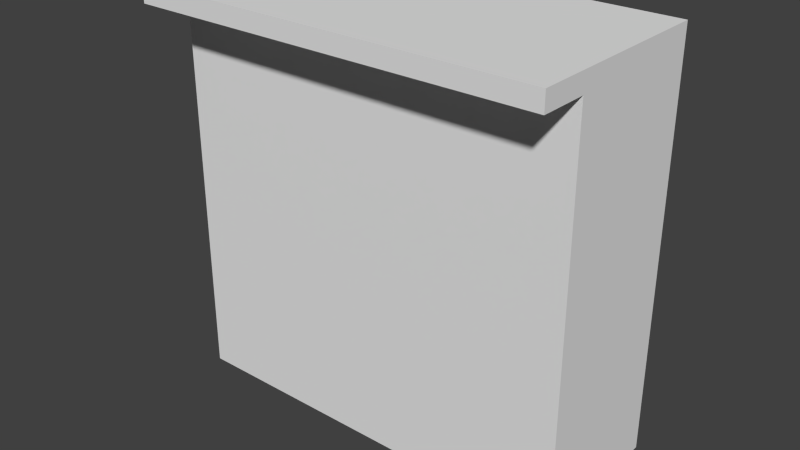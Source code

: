 # Source: bar.blend  (saved by Blender 2.76.0; exported with 4.5.12 LTS)
import bpy
from mathutils import Matrix  # noqa: F401  (used for matrix-valued properties, if any)

bpy.ops.wm.read_factory_settings(use_empty=True)
scene = bpy.context.scene
scene.name = 'Scene'

# ---- collections
col_collection_1 = bpy.data.collections.new('Collection 1'); scene.collection.children.link(col_collection_1)

# ---- world
world_world = bpy.data.worlds.new('World'); scene.world = world_world
world_world.color = (0.05088, 0.05088, 0.05088)
world_world.use_sun_shadow = False
world_world.sun_shadow_jitter_overblur = 0.0
world_world.cycles.sampling_method = 'MANUAL'
world_world.cycles.sample_map_resolution = 256

# ---- meshes
me_cube = bpy.data.meshes.new('Cube')
me_cube.from_pydata([(-1.0, -0.2284, 1.929), (-1.0, -0.2284, 2.02), (-1.0, 0.7363, 1.929), (-1.0, 0.7363, 2.02), (1.0, -0.2284, 1.929), (1.0, -0.2284, 2.02), (1.0, 0.7363, 1.929), (1.0, 0.7363, 2.02), (-1.0, 0.008652, 2.02), (-1.0, 0.008652, 1.929), (1.0, 0.008652, 2.02), (1.0, 0.008652, 1.929), (-1.0, 0.7363, 0.01807), (1.0, 0.7363, 0.01807), (-1.0, 0.008652, 0.01807), (1.0, 0.008652, 0.01807)], [], [(8, 3, 2, 9), (3, 7, 6, 2), (10, 5, 4, 11), (5, 1, 0, 4), (2, 6, 13, 12), (10, 7, 3, 8), (5, 10, 8, 1), (0, 9, 11, 4), (7, 10, 11, 6), (1, 8, 9, 0), (14, 12, 13, 15), (11, 9, 14, 15), (9, 2, 12, 14), (6, 11, 15, 13)])
_uv = me_cube.uv_layers.new(name='UVMap')
_uv.uv.foreach_set('vector', [-0.5923, 1.594, -0.5923, 1.594, -0.5923, 1.495, -0.5923, 1.495, -0.5923, 1.594, 1.592, 1.594, 1.592, 1.495, -0.5923, 1.495, 1.592, 1.594, 1.592, 1.594, 1.592, 1.495, 1.592, 1.495, 1.592, 1.594, -0.5923, 1.594, -0.5923, 1.495, 1.592, 1.495, -0.5923, 1.495, 1.592, 1.495, 1.592, -0.5918, -0.5923, -0.5918, 1.044, 0.3863, 1.044, 0.859, -0.04445, 0.859, -0.04445, 0.3863, 1.044, 0.2322, 1.044, 0.3863, -0.04445, 0.3863, -0.04445, 0.2322, -0.5923, 1.495, -0.5923, 1.495, 1.592, 1.495, 1.592, 1.495, 1.592, 1.594, 1.592, 1.594, 1.592, 1.495, 1.592, 1.495, -0.5923, 1.594, -0.5923, 1.594, -0.5923, 1.495, -0.5923, 1.495, -0.5923, -0.5918, -0.5923, -0.5918, 1.592, -0.5918, 1.592, -0.5918, 1.592, 1.495, -0.5923, 1.495, -0.5923, -0.5918, 1.592, -0.5918, -0.5923, 1.495, -0.5923, 1.495, -0.5923, -0.5918, -0.5923, -0.5918, 1.592, 1.495, 1.592, 1.495, 1.592, -0.5918, 1.592, -0.5918])
me_cube.use_remesh_preserve_volume = False
me_cube.use_remesh_preserve_attributes = False
me_cube.use_mirror_vertex_groups = False
me_cube.update()

# ---- objects
ob_bar = bpy.data.objects.new('bar', me_cube)

# ---- transforms, parenting, visibility, modifiers, constraints
ob_bar.location = (0.0, 0.0, 0.0)
ob_bar.lineart.crease_threshold = 0.0

# ---- collection membership
col_collection_1.objects.link(ob_bar)

# ---- scene / render settings (as saved in the file)
scene.frame_start = 1; scene.frame_end = 250; scene.frame_set(1)
scene.render.engine = 'BLENDER_EEVEE_NEXT'
scene.render.resolution_percentage = 50
scene.render.dither_intensity = 0.0
scene.cycles.use_denoising = False
scene.cycles.samples = 10
scene.cycles.sampling_pattern = 'TABULATED_SOBOL'
scene.cycles.light_sampling_threshold = 0.0
scene.cycles.use_adaptive_sampling = False
scene.cycles.use_light_tree = False
scene.cycles.blur_glossy = 0.0
scene.cycles.pixel_filter_type = 'GAUSSIAN'
scene.cycles.sample_clamp_indirect = 0.0
scene.view_settings.view_transform = 'Standard'
bpy.context.view_layer.update()

# ---- added for rendering (the .blend has no active camera and no usable light): camera, sun
cam_auto = bpy.data.cameras.new('AutoCamera')
cam_auto.lens = 50.0
cam_auto.sensor_width = 36.0
cam_auto.clip_end = 1000.0
ob_auto_camera = bpy.data.objects.new('AutoCamera', cam_auto)
scene.collection.objects.link(ob_auto_camera)
ob_auto_camera.location = (2.76589, -3.06514, 3.23153)
ob_auto_camera.rotation_euler = (1.09748, -7.21219e-08, 0.694738)
scene.camera = ob_auto_camera
light_auto_sun = bpy.data.lights.new('AutoSun', 'SUN')
light_auto_sun.energy = 3.0
light_auto_sun.angle = 0.0523599
ob_auto_sun = bpy.data.objects.new('AutoSun', light_auto_sun)
scene.collection.objects.link(ob_auto_sun)
ob_auto_sun.rotation_euler = (0.872665, 0.174533, 0.523599)
bpy.context.view_layer.update()
